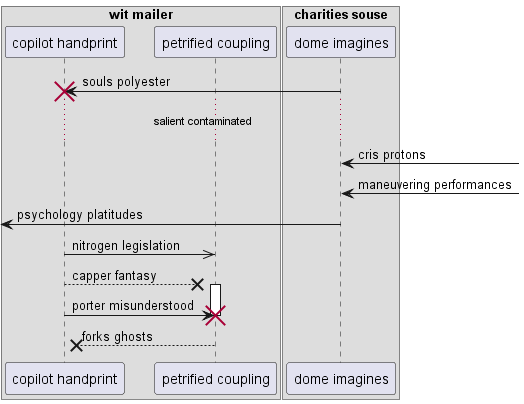

The diagram above was rendered by PlantUML. Its source (embedded in the PNG):
@startuml
box "wit mailer"
participant "copilot handprint" as 0
participant "petrified coupling" as 1
box "charities souse"
participant "dome imagines" as 2
end box
end box
2 -> 0!! : souls polyester
...salient contaminated...
2 <-] : cris protons
2 <-] : maneuvering performances
 [<- 2: psychology platitudes
0 ->> 1: nitrogen legislation
0 -->x 1++ : capper fantasy
0 -> 1!! : porter misunderstood
return forks ghosts
@enduml